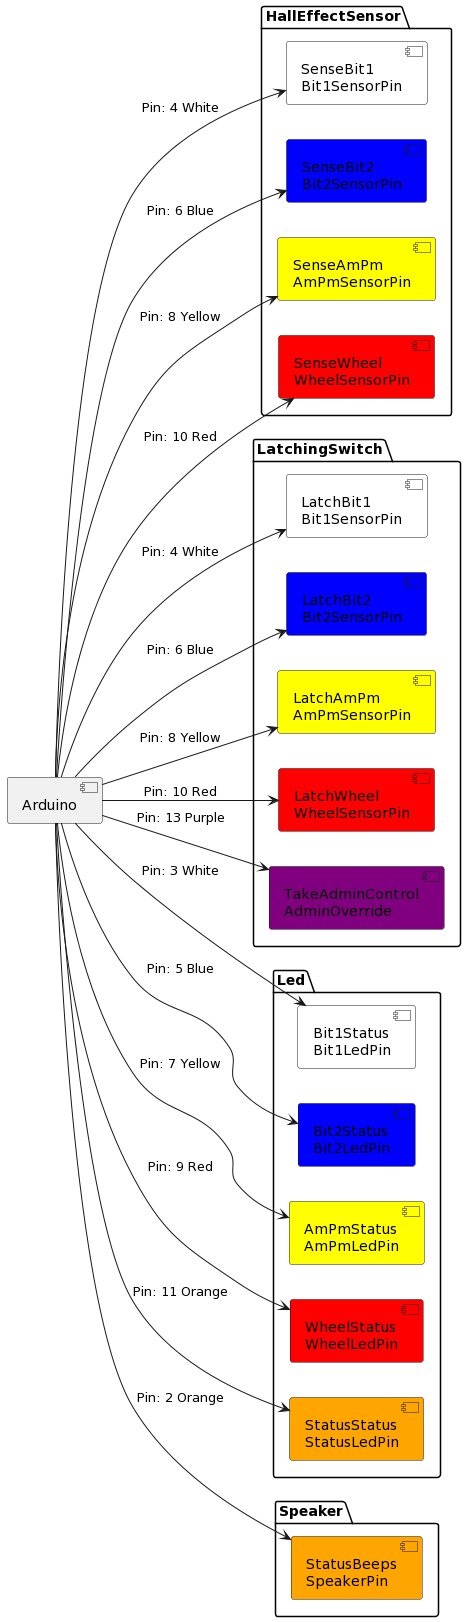

The diagram above was rendered by PlantUML. Its source (embedded in the PNG):
@startuml
left to right direction
component Arduino


together {
    
    package "HallEffectSensor" {
          component "SenseBit1\nBit1SensorPin" as SenseBit1 #White
          component "SenseBit2\nBit2SensorPin" as SenseBit2 #Blue
          component "SenseAmPm\nAmPmSensorPin" as SenseAmPm #Yellow
          component "SenseWheel\nWheelSensorPin" as SenseWheel #Red
    }
        
    package "LatchingSwitch" {
          component "LatchBit1\nBit1SensorPin" as LatchBit1 #White
          component "LatchBit2\nBit2SensorPin" as LatchBit2 #Blue
          component "LatchAmPm\nAmPmSensorPin" as LatchAmPm #Yellow
          component "LatchWheel\nWheelSensorPin" as LatchWheel #Red
          component "TakeAdminControl\nAdminOverride" as TakeAdminControl #Purple
    }
    
    package "Led" {
          component "Bit1Status\nBit1LedPin" as Bit1Status #White
          component "Bit2Status\nBit2LedPin" as Bit2Status #Blue
          component "AmPmStatus\nAmPmLedPin" as AmPmStatus #Yellow
          component "WheelStatus\nWheelLedPin" as WheelStatus #Red
          component "StatusStatus\nStatusLedPin" as StatusStatus #Orange
    }
            
    package "Speaker" {
          component "StatusBeeps\nSpeakerPin" as StatusBeeps #Orange
    }
}
        Arduino --> SenseBit1 : Pin: 4 White
        Arduino --> SenseBit2 : Pin: 6 Blue
        Arduino --> SenseAmPm : Pin: 8 Yellow
        Arduino --> SenseWheel : Pin: 10 Red
        Arduino --> LatchBit1 : Pin: 4 White
        Arduino --> LatchBit2 : Pin: 6 Blue
        Arduino --> LatchAmPm : Pin: 8 Yellow
        Arduino --> LatchWheel : Pin: 10 Red
        Arduino --> TakeAdminControl : Pin: 13 Purple
        Arduino --> Bit1Status : Pin: 3 White
        Arduino --> Bit2Status : Pin: 5 Blue
        Arduino --> AmPmStatus : Pin: 7 Yellow
        Arduino --> WheelStatus : Pin: 9 Red
        Arduino --> StatusStatus : Pin: 11 Orange
        Arduino --> StatusBeeps : Pin: 2 Orange
@enduml